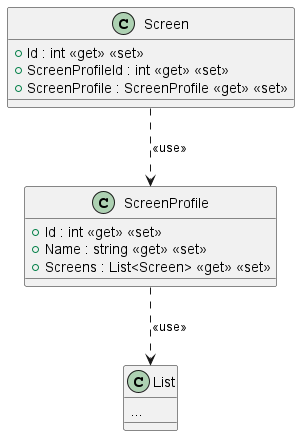

The diagram above was rendered by PlantUML. Its source (embedded in the PNG):
@startuml
class Screen {
    + Id : int <<get>> <<set>>
    + ScreenProfileId : int <<get>> <<set>>
    + ScreenProfile : ScreenProfile <<get>> <<set>>
}
Screen ..> ScreenProfile: <<use>>
class ScreenProfile {
    + Id : int <<get>> <<set>>
    + Name : string <<get>> <<set>>
    + Screens : List<Screen> <<get>> <<set>>
}
class List {
...
}
ScreenProfile ..> List: <<use>>
@enduml